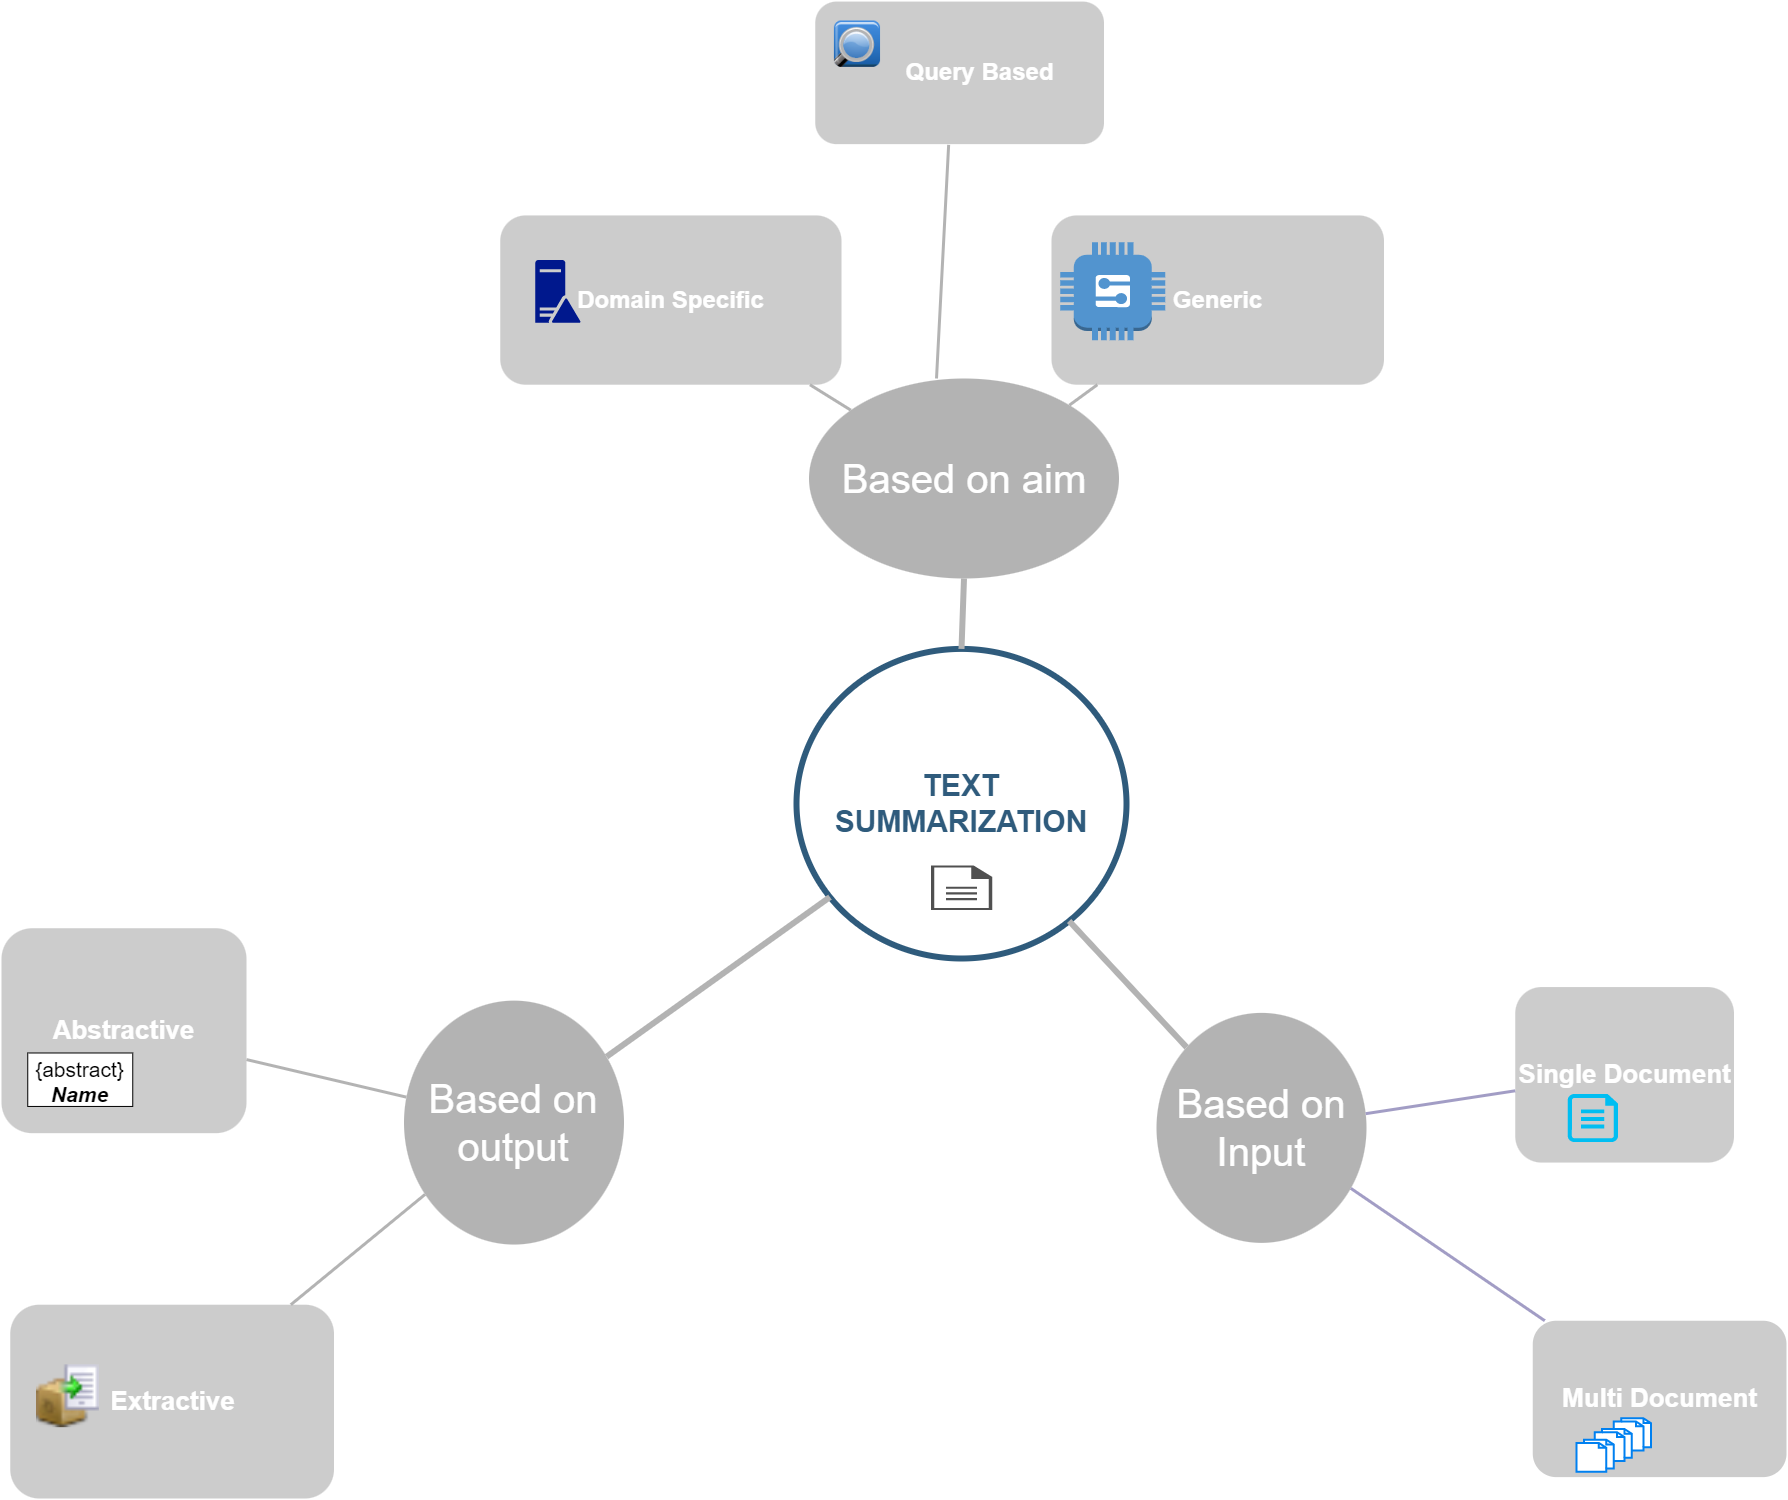

The diagram above was exported from draw.io. Its source (the exported page's mxGraphModel, read from the mxfile embedded in the PNG):
<mxGraphModel dx="3417" dy="2473" grid="1" gridSize="10" guides="1" tooltips="1" connect="1" arrows="1" fold="1" page="1" pageScale="1" pageWidth="1169" pageHeight="827" background="none" math="0" shadow="0">
  <root>
    <mxCell id="0" />
    <mxCell id="1" parent="0" />
    <mxCell id="ph3g6b1h9BVJ_LGkazYs-1566" value="" style="group;fontSize=26;fontStyle=1" vertex="1" connectable="0" parent="1">
      <mxGeometry x="50" y="70" width="1750" height="1390" as="geometry" />
    </mxCell>
    <mxCell id="1515" value="TEXT SUMMARIZATION" style="ellipse;whiteSpace=wrap;html=1;shadow=0;fontFamily=Helvetica;fontSize=30;fontColor=#2F5B7C;align=center;strokeColor=#2F5B7C;strokeWidth=6;fillColor=#FFFFFF;fontStyle=1;gradientColor=none;" parent="ph3g6b1h9BVJ_LGkazYs-1566" vertex="1">
      <mxGeometry x="760" y="540.41" width="330" height="309.59" as="geometry" />
    </mxCell>
    <mxCell id="ph3g6b1h9BVJ_LGkazYs-1542" value="" style="group" vertex="1" connectable="0" parent="ph3g6b1h9BVJ_LGkazYs-1566">
      <mxGeometry x="682.4999999999999" width="664.9999999999999" height="470" as="geometry" />
    </mxCell>
    <mxCell id="1351" value="&lt;font style=&quot;font-size: 40px&quot;&gt;Based on aim&lt;/font&gt;" style="ellipse;whiteSpace=wrap;html=1;shadow=0;fontFamily=Helvetica;fontSize=20;fontColor=#FFFFFF;align=center;strokeWidth=3;fillColor=#B3B3B3;strokeColor=none;gradientColor=none;" parent="ph3g6b1h9BVJ_LGkazYs-1542" vertex="1">
      <mxGeometry x="90" y="270" width="310" height="200" as="geometry" />
    </mxCell>
    <mxCell id="1390" value="Domain Specific" style="rounded=1;fillColor=#CCCCCC;strokeColor=none;strokeWidth=3;shadow=0;html=1;fontColor=#FFFFFF;fontSize=24;fontStyle=1" parent="ph3g6b1h9BVJ_LGkazYs-1542" vertex="1">
      <mxGeometry x="-218.75" y="106.92307692307693" width="341.24999999999994" height="169.2948717948718" as="geometry" />
    </mxCell>
    <mxCell id="1392" value="&amp;nbsp; &amp;nbsp; &amp;nbsp; Query Based" style="rounded=1;fillColor=#CCCCCC;strokeColor=none;strokeWidth=3;shadow=0;html=1;fontColor=#FFFFFF;fontSize=24;fontStyle=1" parent="ph3g6b1h9BVJ_LGkazYs-1542" vertex="1">
      <mxGeometry x="96.24999999999999" y="-106.92307692307693" width="288.74999999999994" height="142.56410256410257" as="geometry" />
    </mxCell>
    <mxCell id="1395" value="Generic" style="rounded=1;fillColor=#CCCCCC;strokeColor=none;strokeWidth=3;shadow=0;html=1;fontColor=#FFFFFF;fontSize=24;fontStyle=1" parent="ph3g6b1h9BVJ_LGkazYs-1542" vertex="1">
      <mxGeometry x="332.49999999999994" y="106.92307692307693" width="332.49999999999994" height="169.2948717948718" as="geometry" />
    </mxCell>
    <mxCell id="1402" value="" style="edgeStyle=none;endArrow=none;strokeWidth=3;strokeColor=#B3B3B3;html=1;" parent="ph3g6b1h9BVJ_LGkazYs-1542" source="1351" target="1390" edge="1">
      <mxGeometry x="-787.5" y="-53.46153846153847" width="87.5" height="89.1025641025641" as="geometry">
        <mxPoint x="-787.5" y="35.64102564102564" as="sourcePoint" />
        <mxPoint x="-700" y="-53.46153846153847" as="targetPoint" />
      </mxGeometry>
    </mxCell>
    <mxCell id="1404" value="" style="edgeStyle=none;endArrow=none;strokeWidth=3;strokeColor=#B3B3B3;html=1;entryX=0.462;entryY=1.005;entryDx=0;entryDy=0;entryPerimeter=0;" parent="ph3g6b1h9BVJ_LGkazYs-1542" target="1392" edge="1">
      <mxGeometry x="-787.5" y="-53.46153846153847" width="87.5" height="89.1025641025641" as="geometry">
        <mxPoint x="217.5000000000001" y="270" as="sourcePoint" />
        <mxPoint x="-700" y="-53.46153846153847" as="targetPoint" />
      </mxGeometry>
    </mxCell>
    <mxCell id="1407" value="" style="edgeStyle=none;endArrow=none;strokeWidth=3;strokeColor=#B3B3B3;html=1;" parent="ph3g6b1h9BVJ_LGkazYs-1542" source="1351" target="1395" edge="1">
      <mxGeometry x="-787.5" y="-53.46153846153847" width="87.5" height="89.1025641025641" as="geometry">
        <mxPoint x="-787.5" y="35.64102564102564" as="sourcePoint" />
        <mxPoint x="-700" y="-53.46153846153847" as="targetPoint" />
      </mxGeometry>
    </mxCell>
    <mxCell id="ph3g6b1h9BVJ_LGkazYs-1550" value="" style="sketch=0;aspect=fixed;pointerEvents=1;shadow=0;dashed=0;html=1;strokeColor=none;labelPosition=center;verticalLabelPosition=bottom;verticalAlign=top;align=center;fillColor=#00188D;shape=mxgraph.mscae.enterprise.domain_controller;fontSize=24;" vertex="1" parent="ph3g6b1h9BVJ_LGkazYs-1542">
      <mxGeometry x="-183.74999999999997" y="151.47435897435898" width="45.22846153846154" height="62.817307692307686" as="geometry" />
    </mxCell>
    <mxCell id="ph3g6b1h9BVJ_LGkazYs-1549" value="" style="shape=image;html=1;verticalAlign=top;verticalLabelPosition=bottom;labelBackgroundColor=#ffffff;imageAspect=0;aspect=fixed;image=https://cdn0.iconfinder.com/data/icons/ie_ICandies/64/button_45.png;fontSize=24;" vertex="1" parent="ph3g6b1h9BVJ_LGkazYs-1542">
      <mxGeometry x="113.74999999999997" y="-89.1025641025641" width="50.253846153846155" height="50.253846153846155" as="geometry" />
    </mxCell>
    <mxCell id="ph3g6b1h9BVJ_LGkazYs-1551" value="" style="outlineConnect=0;dashed=0;verticalLabelPosition=bottom;verticalAlign=top;align=center;html=1;shape=mxgraph.aws3.generic;fillColor=#5294CF;gradientColor=none;fontSize=24;" vertex="1" parent="ph3g6b1h9BVJ_LGkazYs-1542">
      <mxGeometry x="341.24999999999994" y="133.65384615384616" width="104.99999999999999" height="98.01282051282053" as="geometry" />
    </mxCell>
    <mxCell id="1360" style="endArrow=none;strokeWidth=6;strokeColor=#B3B3B3;html=1;" parent="ph3g6b1h9BVJ_LGkazYs-1566" source="1515" target="1351" edge="1">
      <mxGeometry relative="1" as="geometry" />
    </mxCell>
    <mxCell id="ph3g6b1h9BVJ_LGkazYs-1544" value="" style="group;fontSize=40;" vertex="1" connectable="0" parent="ph3g6b1h9BVJ_LGkazYs-1566">
      <mxGeometry x="1260" y="994.3846153846155" width="489.99999999999994" height="374.2307692307692" as="geometry" />
    </mxCell>
    <mxCell id="1354" value="Based on Input" style="ellipse;whiteSpace=wrap;html=1;shadow=0;fontFamily=Helvetica;fontSize=40;fontColor=#FFFFFF;align=center;strokeWidth=3;fillColor=#B3B3B3;strokeColor=none;" parent="ph3g6b1h9BVJ_LGkazYs-1544" vertex="1">
      <mxGeometry x="-140" y="-90" width="210" height="230" as="geometry" />
    </mxCell>
    <mxCell id="1459" value="Single Document" style="rounded=1;fillColor=#CCCCCC;strokeColor=none;strokeWidth=3;shadow=0;html=1;fontColor=#FFFFFF;fontSize=26;fontStyle=1" parent="ph3g6b1h9BVJ_LGkazYs-1544" vertex="1">
      <mxGeometry x="218.75" y="-115.83333333333333" width="218.75" height="175.53205128205127" as="geometry" />
    </mxCell>
    <mxCell id="1461" value="Multi Document" style="rounded=1;fillColor=#CCCCCC;strokeColor=none;strokeWidth=3;shadow=0;html=1;fontColor=#FFFFFF;fontSize=26;fontStyle=1" parent="ph3g6b1h9BVJ_LGkazYs-1544" vertex="1">
      <mxGeometry x="236.24999999999997" y="217.85576923076923" width="253.74999999999997" height="156.375" as="geometry" />
    </mxCell>
    <mxCell id="1464" value="" style="edgeStyle=none;endArrow=none;strokeWidth=3;strokeColor=#A29DC5;html=1;" parent="ph3g6b1h9BVJ_LGkazYs-1544" source="1354" target="1461" edge="1">
      <mxGeometry x="-1137.5" y="-1060.7660256410256" width="87.5" height="89.1025641025641" as="geometry">
        <mxPoint x="-1137.5" y="-971.6634615384614" as="sourcePoint" />
        <mxPoint x="-1050" y="-1060.7660256410256" as="targetPoint" />
      </mxGeometry>
    </mxCell>
    <mxCell id="1541" value="" style="edgeStyle=none;endArrow=none;strokeWidth=3;strokeColor=#A29DC5;html=1;" parent="ph3g6b1h9BVJ_LGkazYs-1544" source="1354" target="1459" edge="1">
      <mxGeometry x="-2384.375" y="-1332.528846153846" width="87.5" height="89.1025641025641" as="geometry">
        <mxPoint x="-2384.375" y="-1243.426282051282" as="sourcePoint" />
        <mxPoint x="-2296.875" y="-1332.528846153846" as="targetPoint" />
      </mxGeometry>
    </mxCell>
    <mxCell id="ph3g6b1h9BVJ_LGkazYs-1563" value="" style="verticalLabelPosition=bottom;html=1;verticalAlign=top;align=center;strokeColor=none;fillColor=#00BEF2;shape=mxgraph.azure.file;pointerEvents=1;fontSize=21;" vertex="1" parent="ph3g6b1h9BVJ_LGkazYs-1544">
      <mxGeometry x="271.24999999999994" y="-8.910256410256409" width="50.31249999999999" height="48.11538461538461" as="geometry" />
    </mxCell>
    <mxCell id="ph3g6b1h9BVJ_LGkazYs-1545" value="" style="group" vertex="1" connectable="0" parent="ph3g6b1h9BVJ_LGkazYs-1566">
      <mxGeometry x="87.5" y="882.1153846153846" width="500" height="507.8846153846154" as="geometry" />
    </mxCell>
    <mxCell id="1356" value="Based on output" style="ellipse;whiteSpace=wrap;html=1;shadow=0;fontFamily=Helvetica;fontSize=40;fontColor=#FFFFFF;align=center;strokeWidth=3;fillColor=#B3B3B3;strokeColor=none;" parent="ph3g6b1h9BVJ_LGkazYs-1545" vertex="1">
      <mxGeometry x="280" y="10" width="220" height="243.94" as="geometry" />
    </mxCell>
    <mxCell id="1493" value="Abstractive" style="rounded=1;fillColor=#CCCCCC;strokeColor=none;strokeWidth=3;shadow=0;html=1;fontColor=#FFFFFF;fontSize=26;fontStyle=1" parent="ph3g6b1h9BVJ_LGkazYs-1545" vertex="1">
      <mxGeometry x="-122.49999999999999" y="-62.371794871794876" width="244.99999999999997" height="204.93589743589746" as="geometry" />
    </mxCell>
    <mxCell id="1497" value="Extractive" style="rounded=1;fillColor=#CCCCCC;strokeColor=none;strokeWidth=3;shadow=0;html=1;fontColor=#FFFFFF;fontSize=26;fontStyle=1" parent="ph3g6b1h9BVJ_LGkazYs-1545" vertex="1">
      <mxGeometry x="-113.74999999999997" y="314.08653846153845" width="323.74999999999994" height="193.79807692307693" as="geometry" />
    </mxCell>
    <mxCell id="1506" value="" style="edgeStyle=none;endArrow=none;strokeWidth=3;strokeColor=#B3B3B3;html=1;" parent="ph3g6b1h9BVJ_LGkazYs-1545" source="1356" target="1493" edge="1">
      <mxGeometry x="-139.99999999999997" y="-850.9294871794872" width="87.5" height="89.1025641025641" as="geometry">
        <mxPoint x="-139.99999999999997" y="-761.8269230769231" as="sourcePoint" />
        <mxPoint x="-52.49999999999999" y="-850.9294871794872" as="targetPoint" />
      </mxGeometry>
    </mxCell>
    <mxCell id="1510" value="" style="edgeStyle=none;endArrow=none;strokeWidth=3;strokeColor=#B3B3B3;html=1;" parent="ph3g6b1h9BVJ_LGkazYs-1545" source="1356" target="1497" edge="1">
      <mxGeometry x="-139.99999999999997" y="-850.9294871794872" width="87.5" height="89.1025641025641" as="geometry">
        <mxPoint x="-139.99999999999997" y="-761.8269230769231" as="sourcePoint" />
        <mxPoint x="-52.49999999999999" y="-850.9294871794872" as="targetPoint" />
      </mxGeometry>
    </mxCell>
    <mxCell id="ph3g6b1h9BVJ_LGkazYs-1565" value="&lt;p style=&quot;margin:5px;&quot;&gt;{abstract}&lt;br/&gt;&lt;b&gt;&lt;i&gt;Name&lt;/i&gt;&lt;/b&gt;&lt;/p&gt;" style="shape=rect;html=1;overflow=fill;whiteSpace=wrap;align=center;fontSize=21;" vertex="1" parent="ph3g6b1h9BVJ_LGkazYs-1545">
      <mxGeometry x="-96.24999999999999" y="62.371794871794876" width="104.99999999999999" height="53.46153846153847" as="geometry" />
    </mxCell>
    <mxCell id="ph3g6b1h9BVJ_LGkazYs-1552" value="" style="sketch=0;pointerEvents=1;shadow=0;dashed=0;html=1;strokeColor=none;fillColor=#505050;labelPosition=center;verticalLabelPosition=bottom;verticalAlign=top;outlineConnect=0;align=center;shape=mxgraph.office.concepts.document;fontSize=24;" vertex="1" parent="ph3g6b1h9BVJ_LGkazYs-1566">
      <mxGeometry x="894.3799999999999" y="757.0002564102565" width="61.24999999999999" height="44.55128205128205" as="geometry" />
    </mxCell>
    <mxCell id="ph3g6b1h9BVJ_LGkazYs-1561" value="" style="group" vertex="1" connectable="0" parent="ph3g6b1h9BVJ_LGkazYs-1566">
      <mxGeometry x="1539.9999999999998" y="1309.8076923076924" width="74.37499999999999" height="53.46153846153847" as="geometry" />
    </mxCell>
    <mxCell id="ph3g6b1h9BVJ_LGkazYs-1559" value="" style="html=1;verticalLabelPosition=bottom;align=center;labelBackgroundColor=#ffffff;verticalAlign=top;strokeWidth=2;strokeColor=#0080F0;shadow=0;dashed=0;shape=mxgraph.ios7.icons.documents;fontSize=21;" vertex="1" parent="ph3g6b1h9BVJ_LGkazYs-1561">
      <mxGeometry x="37.18749999999999" width="37.18749999999999" height="32.07692307692308" as="geometry" />
    </mxCell>
    <mxCell id="ph3g6b1h9BVJ_LGkazYs-1560" value="" style="html=1;verticalLabelPosition=bottom;align=center;labelBackgroundColor=#ffffff;verticalAlign=top;strokeWidth=2;strokeColor=#0080F0;shadow=0;dashed=0;shape=mxgraph.ios7.icons.documents;fontSize=21;" vertex="1" parent="ph3g6b1h9BVJ_LGkazYs-1561">
      <mxGeometry x="18.180555555555557" y="10.692307692307693" width="37.18749999999999" height="32.07692307692308" as="geometry" />
    </mxCell>
    <mxCell id="ph3g6b1h9BVJ_LGkazYs-1558" value="" style="html=1;verticalLabelPosition=bottom;align=center;labelBackgroundColor=#ffffff;verticalAlign=top;strokeWidth=2;strokeColor=#0080F0;shadow=0;dashed=0;shape=mxgraph.ios7.icons.documents;fontSize=21;" vertex="1" parent="ph3g6b1h9BVJ_LGkazYs-1561">
      <mxGeometry y="21.384615384615387" width="37.18749999999999" height="32.07692307692308" as="geometry" />
    </mxCell>
    <mxCell id="ph3g6b1h9BVJ_LGkazYs-1564" value="" style="shape=image;html=1;verticalAlign=top;verticalLabelPosition=bottom;labelBackgroundColor=#ffffff;imageAspect=0;aspect=fixed;image=https://cdn2.iconfinder.com/data/icons/crystalproject/22x22/actions/ark_extract.png;fontSize=21;" vertex="1" parent="ph3g6b1h9BVJ_LGkazYs-1566">
      <mxGeometry y="1256.3461538461538" width="62.817307692307686" height="62.817307692307686" as="geometry" />
    </mxCell>
    <mxCell id="1364" style="endArrow=none;strokeWidth=6;strokeColor=#B3B3B3;html=1;" parent="ph3g6b1h9BVJ_LGkazYs-1566" source="1515" target="1354" edge="1">
      <mxGeometry relative="1" as="geometry" />
    </mxCell>
    <mxCell id="1366" value="" style="edgeStyle=none;endArrow=none;strokeWidth=6;strokeColor=#B3B3B3;html=1;" parent="ph3g6b1h9BVJ_LGkazYs-1566" source="1515" target="1356" edge="1">
      <mxGeometry x="-15.312499999999998" y="249.4871794871795" width="87.5" height="89.1025641025641" as="geometry">
        <mxPoint x="-15.312499999999998" y="338.5897435897436" as="sourcePoint" />
        <mxPoint x="72.18749999999999" y="249.4871794871795" as="targetPoint" />
      </mxGeometry>
    </mxCell>
  </root>
</mxGraphModel>